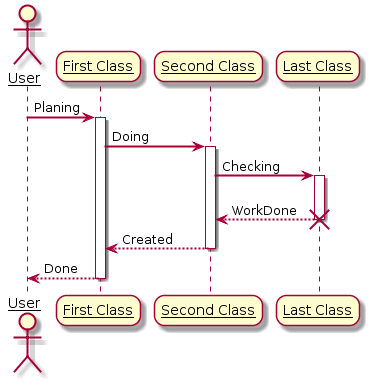

The diagram above was rendered by PlantUML. Its source (embedded in the PNG):
@startuml
skinparam sequenceArrowThickness 2
skinparam roundcorner 20
skinparam maxmessagesize 60
skinparam sequenceParticipant underline

actor User
participant "First Class" as A
participant "Second Class" as B
participant "Last Class" as C

User -> A: Planing
activate A

A -> B: Doing
activate B

B -> C: Checking
activate C
C --> B: WorkDone
destroy C

B --> A: Created
deactivate B

A --> User: Done
deactivate A
@enduml